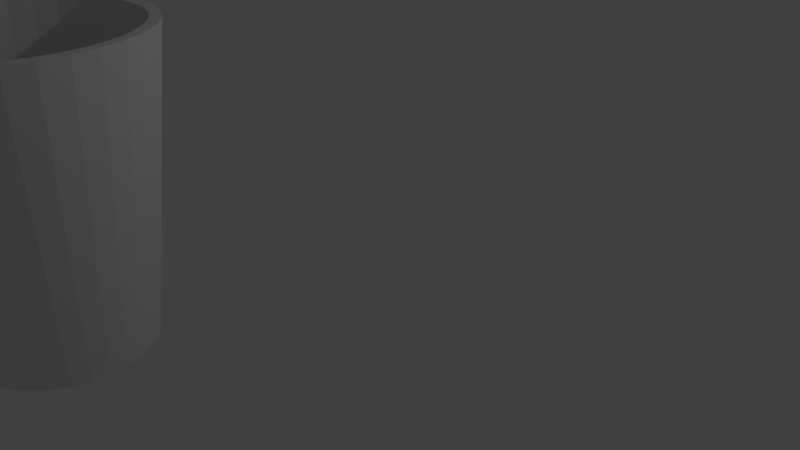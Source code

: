 # Source: cup.blend  (saved by Blender 2.72.0; exported with 4.5.12 LTS)
import bpy
from mathutils import Matrix  # noqa: F401  (used for matrix-valued properties, if any)

bpy.ops.wm.read_factory_settings(use_empty=True)
scene = bpy.context.scene
scene.name = 'Scene'

# ---- collections
col_collection_1 = bpy.data.collections.new('Collection 1'); scene.collection.children.link(col_collection_1)

# ---- world
world_world = bpy.data.worlds.new('World'); scene.world = world_world
world_world.color = (0.05088, 0.05088, 0.05088)
world_world.use_sun_shadow = False
world_world.sun_shadow_jitter_overblur = 0.0
world_world.cycles.sampling_method = 'MANUAL'
world_world.cycles.sample_map_resolution = 256

# ---- cameras
cam_camera = bpy.data.cameras.new('Camera')
cam_camera.clip_end = 100.0
cam_camera.lens = 35.0
cam_camera.sensor_width = 32.0
cam_camera.sensor_height = 18.0
cam_camera.ortho_scale = 7.314
cam_camera.dof.focus_distance = 0.0
cam_camera.dof.aperture_fstop = 128.0

# ---- lights
light_lamp = bpy.data.lights.new('Lamp', 'POINT')
light_lamp.transmission_factor = 0.0
light_lamp.cutoff_distance = 30.0
light_lamp.energy = 100.0
light_lamp.shadow_buffer_clip_start = 1.001
light_lamp.shadow_soft_size = 0.1
light_lamp.shadow_maximum_resolution = 0.006
light_lamp.use_absolute_resolution = True
light_lamp.cycles.use_multiple_importance_sampling = False

# ---- meshes
me_circle = bpy.data.meshes.new('Circle')
me_circle.from_pydata([(0.3193, 1.213, 0.5662), (0.1242, 1.194, 0.5662), (-0.06343, 1.137, 0.5662), (-0.2363, 1.045, 0.5662), (-0.3879, 0.9203, 0.5662), (-0.5122, 0.7688, 0.5662), (-0.6046, 0.5959, 0.5662), (-0.6615, 0.4083, 0.5662), (-0.6807, 0.2132, 0.5662), (-0.6615, 0.0181, 0.5662), (-0.6046, -0.1695, 0.5662), (-0.5122, -0.3424, 0.5662), (-0.3879, -0.4939, 0.5662), (-0.2363, -0.6183, 0.5662), (-0.06343, -0.7107, 0.5662), (0.1242, -0.7676, 0.5662), (0.3193, -0.7868, 0.5662), (0.5143, -0.7676, 0.5662), (0.7019, -0.7107, 0.5662), (0.8748, -0.6183, 0.5662), (1.026, -0.4939, 0.5662), (1.151, -0.3424, 0.5662), (1.243, -0.1695, 0.5662), (1.3, 0.0181, 0.5662), (1.319, 0.2132, 0.5662), (1.3, 0.4083, 0.5662), (1.243, 0.5959, 0.5662), (1.151, 0.7688, 0.5662), (1.026, 0.9203, 0.5662), (0.8748, 1.045, 0.5662), (0.7019, 1.137, 0.5662), (0.5143, 1.194, 0.5662), (0.3193, 1.66, 3.982), (0.03707, 1.632, 3.982), (-0.2343, 1.549, 3.982), (-0.4843, 1.416, 3.982), (-0.7035, 1.236, 3.982), (-0.8834, 1.017, 3.982), (-1.017, 0.7667, 3.982), (-1.099, 0.4954, 3.982), (-1.127, 0.2132, 3.982), (-1.099, -0.06899, 3.982), (-1.017, -0.3403, 3.982), (-0.8834, -0.5904, 3.982), (-0.7035, -0.8096, 3.982), (-0.4843, -0.9894, 3.982), (-0.2343, -1.123, 3.982), (0.03707, -1.205, 3.982), (0.3193, -1.233, 3.982), (0.6014, -1.205, 3.982), (0.8728, -1.123, 3.982), (1.123, -0.9894, 3.982), (1.342, -0.8096, 3.982), (1.522, -0.5904, 3.982), (1.656, -0.3403, 3.982), (1.738, -0.06899, 3.982), (1.766, 0.2132, 3.982), (1.738, 0.4954, 3.982), (1.656, 0.7667, 3.982), (1.522, 1.017, 3.982), (1.342, 1.236, 3.982), (1.123, 1.416, 3.982), (0.8728, 1.549, 3.982), (0.6014, 1.632, 3.982), (0.3193, 1.533, 3.982), (0.06177, 1.508, 3.982), (-0.1858, 1.433, 3.982), (-0.414, 1.311, 3.982), (-0.614, 1.146, 3.982), (-0.7781, 0.9464, 3.982), (-0.9001, 0.7183, 3.982), (-0.9752, 0.4707, 3.982), (-1.001, 0.2132, 3.982), (-0.9752, -0.04429, 3.982), (-0.9001, -0.2919, 3.982), (-0.7781, -0.52, 3.982), (-0.614, -0.72, 3.982), (-0.414, -0.8842, 3.982), (-0.1858, -1.006, 3.982), (0.06177, -1.081, 3.982), (0.3193, -1.107, 3.982), (0.5767, -1.081, 3.982), (0.8243, -1.006, 3.982), (1.052, -0.8842, 3.982), (1.252, -0.72, 3.982), (1.417, -0.52, 3.982), (1.539, -0.2919, 3.982), (1.614, -0.04429, 3.982), (1.639, 0.2132, 3.982), (1.614, 0.4707, 3.982), (1.539, 0.7183, 3.982), (1.417, 0.9464, 3.982), (1.252, 1.146, 3.982), (1.052, 1.311, 3.982), (0.8243, 1.433, 3.982), (0.5767, 1.508, 3.982), (0.3193, 1.116, 0.9551), (0.1431, 1.099, 0.9551), (-0.02622, 1.047, 0.9551), (-0.1823, 0.9638, 0.9551), (-0.3191, 0.8515, 0.9551), (-0.4314, 0.7147, 0.9551), (-0.5148, 0.5587, 0.9551), (-0.5662, 0.3893, 0.9551), (-0.5835, 0.2132, 0.9551), (-0.5662, 0.03707, 0.9551), (-0.5148, -0.1323, 0.9551), (-0.4314, -0.2884, 0.9551), (-0.3191, -0.4252, 0.9551), (-0.1823, -0.5374, 0.9551), (-0.02622, -0.6209, 0.9551), (0.1431, -0.6722, 0.9551), (0.3193, -0.6896, 0.9551), (0.4954, -0.6722, 0.9551), (0.6647, -0.6209, 0.9551), (0.8208, -0.5374, 0.9551), (0.9576, -0.4252, 0.9551), (1.07, -0.2884, 0.9551), (1.153, -0.1323, 0.9551), (1.205, 0.03707, 0.9551), (1.222, 0.2132, 0.9551), (1.205, 0.3893, 0.9551), (1.153, 0.5587, 0.9551), (1.07, 0.7147, 0.9551), (0.9576, 0.8516, 0.9551), (0.8208, 0.9638, 0.9551), (0.6647, 1.047, 0.9551), (0.4954, 1.099, 0.9551)], [], [(1, 0, 31, 30, 29, 28, 27, 26, 25, 24, 23, 22, 21, 20, 19, 18, 17, 16, 15, 14, 13, 12, 11, 10, 9, 8, 7, 6, 5, 4, 3, 2), (60, 61, 93, 92), (27, 28, 60, 59), (16, 17, 49, 48), (5, 6, 38, 37), (25, 26, 58, 57), (3, 4, 36, 35), (14, 15, 47, 46), (23, 24, 56, 55), (1, 2, 34, 33), (12, 13, 45, 44), (21, 22, 54, 53), (10, 11, 43, 42), (30, 31, 63, 62), (19, 20, 52, 51), (8, 9, 41, 40), (28, 29, 61, 60), (17, 18, 50, 49), (6, 7, 39, 38), (26, 27, 59, 58), (4, 5, 37, 36), (15, 16, 48, 47), (24, 25, 57, 56), (2, 3, 35, 34), (13, 14, 46, 45), (22, 23, 55, 54), (0, 1, 33, 32), (11, 12, 44, 43), (31, 0, 32, 63), (20, 21, 53, 52), (9, 10, 42, 41), (29, 30, 62, 61), (18, 19, 51, 50), (7, 8, 40, 39), (94, 95, 127, 126), (49, 50, 82, 81), (38, 39, 71, 70), (58, 59, 91, 90), (36, 37, 69, 68), (47, 48, 80, 79), (56, 57, 89, 88), (34, 35, 67, 66), (45, 46, 78, 77), (54, 55, 87, 86), (32, 33, 65, 64), (43, 44, 76, 75), (63, 32, 64, 95), (52, 53, 85, 84), (41, 42, 74, 73), (61, 62, 94, 93), (50, 51, 83, 82), (39, 40, 72, 71), (59, 60, 92, 91), (48, 49, 81, 80), (37, 38, 70, 69), (57, 58, 90, 89), (35, 36, 68, 67), (46, 47, 79, 78), (55, 56, 88, 87), (33, 34, 66, 65), (44, 45, 77, 76), (53, 54, 86, 85), (42, 43, 75, 74), (62, 63, 95, 94), (51, 52, 84, 83), (40, 41, 73, 72), (97, 98, 99, 100, 101, 102, 103, 104, 105, 106, 107, 108, 109, 110, 111, 112, 113, 114, 115, 116, 117, 118, 119, 120, 121, 122, 123, 124, 125, 126, 127, 96), (83, 84, 116, 115), (72, 73, 105, 104), (92, 93, 125, 124), (81, 82, 114, 113), (70, 71, 103, 102), (90, 91, 123, 122), (68, 69, 101, 100), (79, 80, 112, 111), (88, 89, 121, 120), (66, 67, 99, 98), (77, 78, 110, 109), (86, 87, 119, 118), (64, 65, 97, 96), (75, 76, 108, 107), (95, 64, 96, 127), (84, 85, 117, 116), (73, 74, 106, 105), (93, 94, 126, 125), (82, 83, 115, 114), (71, 72, 104, 103), (91, 92, 124, 123), (80, 81, 113, 112), (69, 70, 102, 101), (89, 90, 122, 121), (67, 68, 100, 99), (78, 79, 111, 110), (87, 88, 120, 119), (65, 66, 98, 97), (76, 77, 109, 108), (85, 86, 118, 117), (74, 75, 107, 106)])
me_circle.use_remesh_preserve_volume = False
me_circle.use_remesh_preserve_attributes = False
me_circle.use_mirror_vertex_groups = False
me_circle.update()

# ---- objects
ob_circle = bpy.data.objects.new('Circle', me_circle)
ob_lamp = bpy.data.objects.new('Lamp', light_lamp)
ob_camera = bpy.data.objects.new('Camera', cam_camera)

# ---- transforms, parenting, visibility, modifiers, constraints
ob_circle.location = (-1.24, -3.885, -0.5442)
ob_circle.lineart.crease_threshold = 0.0
ob_lamp.location = (4.076, 1.005, 5.904)
ob_lamp.rotation_euler = (0.6503, 0.05522, 1.866)
ob_lamp.lock_rotations_4d = False
ob_lamp.empty_display_type = 'ARROWS'
ob_lamp.color = (0.0, 0.0, 0.0, 0.0)
ob_lamp.lineart.crease_threshold = 0.0
ob_camera.location = (7.481, -6.508, 5.344)
ob_camera.rotation_euler = (1.109, 0.01082, 0.8149)
ob_camera.lock_rotations_4d = False
ob_camera.empty_display_type = 'ARROWS'
ob_camera.color = (0.0, 0.0, 0.0, 0.0)
ob_camera.display_type = 'WIRE'
ob_camera.lineart.crease_threshold = 0.0

# ---- collection membership
col_collection_1.objects.link(ob_circle)
col_collection_1.objects.link(ob_lamp)
col_collection_1.objects.link(ob_camera)

# ---- scene / render settings (as saved in the file)
scene.camera = ob_camera
scene.frame_start = 1; scene.frame_end = 250; scene.frame_set(250)
scene.render.engine = 'BLENDER_EEVEE_NEXT'
scene.render.resolution_percentage = 50
scene.render.dither_intensity = 0.0
scene.cycles.use_denoising = False
scene.cycles.samples = 10
scene.cycles.sampling_pattern = 'TABULATED_SOBOL'
scene.cycles.light_sampling_threshold = 0.0
scene.cycles.use_adaptive_sampling = False
scene.cycles.use_light_tree = False
scene.cycles.blur_glossy = 0.0
scene.cycles.pixel_filter_type = 'GAUSSIAN'
scene.cycles.sample_clamp_indirect = 0.0
scene.view_settings.view_transform = 'Standard'
bpy.context.view_layer.update()
